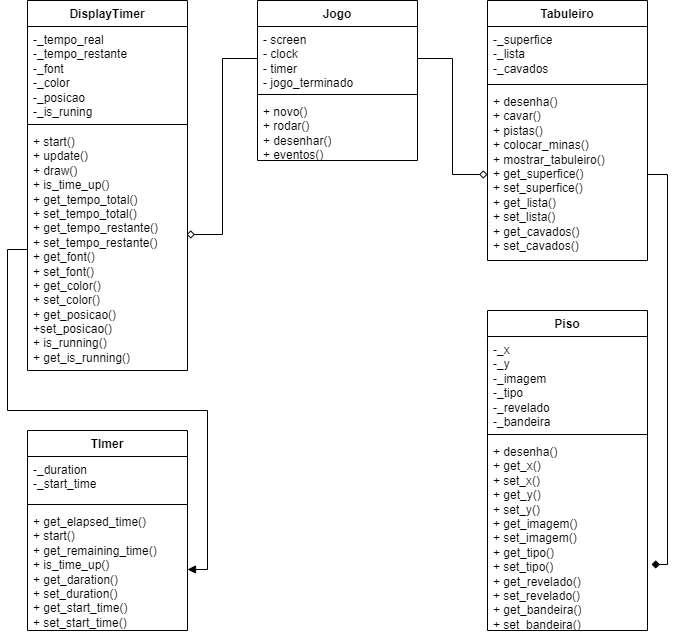

The diagram above was exported from draw.io. Its source (the exported page's mxGraphModel, read from the mxfile embedded in the PNG):
<mxGraphModel dx="1393" dy="797" grid="1" gridSize="10" guides="1" tooltips="1" connect="1" arrows="1" fold="1" page="1" pageScale="1" pageWidth="827" pageHeight="1169" math="0" shadow="0">
  <root>
    <mxCell id="0" />
    <mxCell id="1" parent="0" />
    <mxCell id="GxuNTaocQ4itg_j5-zRW-5" value="Jogo" style="swimlane;fontStyle=1;align=center;verticalAlign=top;childLayout=stackLayout;horizontal=1;startSize=26;horizontalStack=0;resizeParent=1;resizeParentMax=0;resizeLast=0;collapsible=1;marginBottom=0;whiteSpace=wrap;html=1;" vertex="1" parent="1">
      <mxGeometry x="280" y="100" width="160" height="160" as="geometry" />
    </mxCell>
    <mxCell id="GxuNTaocQ4itg_j5-zRW-6" value="- screen&amp;nbsp;&lt;div&gt;- clock&lt;/div&gt;&lt;div&gt;- timer&lt;/div&gt;&lt;div&gt;- jogo_terminado&lt;/div&gt;&lt;div&gt;&lt;br&gt;&lt;/div&gt;" style="text;strokeColor=none;fillColor=none;align=left;verticalAlign=top;spacingLeft=4;spacingRight=4;overflow=hidden;rotatable=0;points=[[0,0.5],[1,0.5]];portConstraint=eastwest;whiteSpace=wrap;html=1;" vertex="1" parent="GxuNTaocQ4itg_j5-zRW-5">
      <mxGeometry y="26" width="160" height="64" as="geometry" />
    </mxCell>
    <mxCell id="GxuNTaocQ4itg_j5-zRW-7" value="" style="line;strokeWidth=1;fillColor=none;align=left;verticalAlign=middle;spacingTop=-1;spacingLeft=3;spacingRight=3;rotatable=0;labelPosition=right;points=[];portConstraint=eastwest;strokeColor=inherit;" vertex="1" parent="GxuNTaocQ4itg_j5-zRW-5">
      <mxGeometry y="90" width="160" height="8" as="geometry" />
    </mxCell>
    <mxCell id="GxuNTaocQ4itg_j5-zRW-8" value="+ novo()&lt;div&gt;+ rodar()&lt;/div&gt;&lt;div&gt;+ desenhar()&lt;/div&gt;&lt;div&gt;+ eventos()&lt;/div&gt;" style="text;strokeColor=none;fillColor=none;align=left;verticalAlign=top;spacingLeft=4;spacingRight=4;overflow=hidden;rotatable=0;points=[[0,0.5],[1,0.5]];portConstraint=eastwest;whiteSpace=wrap;html=1;" vertex="1" parent="GxuNTaocQ4itg_j5-zRW-5">
      <mxGeometry y="98" width="160" height="62" as="geometry" />
    </mxCell>
    <mxCell id="GxuNTaocQ4itg_j5-zRW-10" value="Tabuleiro" style="swimlane;fontStyle=1;align=center;verticalAlign=top;childLayout=stackLayout;horizontal=1;startSize=26;horizontalStack=0;resizeParent=1;resizeParentMax=0;resizeLast=0;collapsible=1;marginBottom=0;whiteSpace=wrap;html=1;" vertex="1" parent="1">
      <mxGeometry x="510" y="100" width="160" height="260" as="geometry" />
    </mxCell>
    <mxCell id="GxuNTaocQ4itg_j5-zRW-11" value="&lt;div&gt;-_superfice&lt;/div&gt;&lt;div&gt;-_lista&lt;br&gt;&lt;/div&gt;&lt;div&gt;-_cavados&lt;/div&gt;" style="text;strokeColor=none;fillColor=none;align=left;verticalAlign=top;spacingLeft=4;spacingRight=4;overflow=hidden;rotatable=0;points=[[0,0.5],[1,0.5]];portConstraint=eastwest;whiteSpace=wrap;html=1;" vertex="1" parent="GxuNTaocQ4itg_j5-zRW-10">
      <mxGeometry y="26" width="160" height="54" as="geometry" />
    </mxCell>
    <mxCell id="GxuNTaocQ4itg_j5-zRW-12" value="" style="line;strokeWidth=1;fillColor=none;align=left;verticalAlign=middle;spacingTop=-1;spacingLeft=3;spacingRight=3;rotatable=0;labelPosition=right;points=[];portConstraint=eastwest;strokeColor=inherit;" vertex="1" parent="GxuNTaocQ4itg_j5-zRW-10">
      <mxGeometry y="80" width="160" height="8" as="geometry" />
    </mxCell>
    <mxCell id="GxuNTaocQ4itg_j5-zRW-13" value="&lt;div&gt;+ desenha()&lt;/div&gt;&lt;div&gt;&lt;span style=&quot;background-color: initial;&quot;&gt;+ cavar()&lt;/span&gt;&lt;/div&gt;&lt;div&gt;+ pistas()&amp;nbsp;&lt;br&gt;&lt;/div&gt;&lt;div&gt;+ colocar_minas()&lt;/div&gt;&lt;div&gt;+ mostrar_tabuleiro()&lt;br&gt;&lt;/div&gt;&lt;div&gt;+ get_superfice()&lt;br&gt;&lt;/div&gt;&lt;div&gt;+ set_superfice()&lt;/div&gt;&lt;div&gt;+ get_lista()&lt;br&gt;&lt;/div&gt;&lt;div&gt;+ set_lista()&lt;br&gt;&lt;/div&gt;&lt;div&gt;+ get_cavados()&lt;br&gt;&lt;/div&gt;&lt;div&gt;+ set_cavados()&lt;br&gt;&lt;/div&gt;&lt;div&gt;&lt;br&gt;&lt;/div&gt;" style="text;strokeColor=none;fillColor=none;align=left;verticalAlign=top;spacingLeft=4;spacingRight=4;overflow=hidden;rotatable=0;points=[[0,0.5],[1,0.5]];portConstraint=eastwest;whiteSpace=wrap;html=1;" vertex="1" parent="GxuNTaocQ4itg_j5-zRW-10">
      <mxGeometry y="88" width="160" height="172" as="geometry" />
    </mxCell>
    <mxCell id="GxuNTaocQ4itg_j5-zRW-14" value="Piso" style="swimlane;fontStyle=1;align=center;verticalAlign=top;childLayout=stackLayout;horizontal=1;startSize=26;horizontalStack=0;resizeParent=1;resizeParentMax=0;resizeLast=0;collapsible=1;marginBottom=0;whiteSpace=wrap;html=1;" vertex="1" parent="1">
      <mxGeometry x="510" y="410" width="160" height="320" as="geometry" />
    </mxCell>
    <mxCell id="GxuNTaocQ4itg_j5-zRW-15" value="&lt;div&gt;-_x&lt;/div&gt;&lt;div&gt;-_y&lt;br&gt;&lt;/div&gt;&lt;div&gt;-_imagem&lt;/div&gt;&lt;div&gt;-_tipo&lt;/div&gt;&lt;div&gt;-_revelado&lt;/div&gt;&lt;div&gt;-_bandeira&lt;/div&gt;" style="text;strokeColor=none;fillColor=none;align=left;verticalAlign=top;spacingLeft=4;spacingRight=4;overflow=hidden;rotatable=0;points=[[0,0.5],[1,0.5]];portConstraint=eastwest;whiteSpace=wrap;html=1;" vertex="1" parent="GxuNTaocQ4itg_j5-zRW-14">
      <mxGeometry y="26" width="160" height="94" as="geometry" />
    </mxCell>
    <mxCell id="GxuNTaocQ4itg_j5-zRW-16" value="" style="line;strokeWidth=1;fillColor=none;align=left;verticalAlign=middle;spacingTop=-1;spacingLeft=3;spacingRight=3;rotatable=0;labelPosition=right;points=[];portConstraint=eastwest;strokeColor=inherit;" vertex="1" parent="GxuNTaocQ4itg_j5-zRW-14">
      <mxGeometry y="120" width="160" height="8" as="geometry" />
    </mxCell>
    <mxCell id="GxuNTaocQ4itg_j5-zRW-17" value="&lt;div&gt;+ desenha()&lt;/div&gt;&lt;div&gt;&lt;span style=&quot;background-color: initial;&quot;&gt;+ get_x()&lt;/span&gt;&lt;/div&gt;&lt;div&gt;+ set_x()&amp;nbsp;&lt;br&gt;&lt;/div&gt;&lt;div&gt;+ get_y()&lt;/div&gt;&lt;div&gt;+ set_y()&lt;br&gt;&lt;/div&gt;&lt;div&gt;+ get_imagem()&lt;br&gt;&lt;/div&gt;&lt;div&gt;+ set_imagem()&lt;/div&gt;&lt;div&gt;+ get_tipo()&lt;br&gt;&lt;/div&gt;&lt;div&gt;+ set_tipo()&lt;br&gt;&lt;/div&gt;&lt;div&gt;+ get_revelado()&lt;br&gt;&lt;/div&gt;&lt;div&gt;+ set_revelado()&lt;/div&gt;&lt;div&gt;+ get_bandeira()&lt;/div&gt;&lt;div&gt;+ set_bandeira()&lt;/div&gt;" style="text;strokeColor=none;fillColor=none;align=left;verticalAlign=top;spacingLeft=4;spacingRight=4;overflow=hidden;rotatable=0;points=[[0,0.5],[1,0.5]];portConstraint=eastwest;whiteSpace=wrap;html=1;" vertex="1" parent="GxuNTaocQ4itg_j5-zRW-14">
      <mxGeometry y="128" width="160" height="192" as="geometry" />
    </mxCell>
    <mxCell id="GxuNTaocQ4itg_j5-zRW-18" value="TImer" style="swimlane;fontStyle=1;align=center;verticalAlign=top;childLayout=stackLayout;horizontal=1;startSize=26;horizontalStack=0;resizeParent=1;resizeParentMax=0;resizeLast=0;collapsible=1;marginBottom=0;whiteSpace=wrap;html=1;" vertex="1" parent="1">
      <mxGeometry x="50" y="530" width="160" height="200" as="geometry" />
    </mxCell>
    <mxCell id="GxuNTaocQ4itg_j5-zRW-19" value="&lt;div&gt;-_duration&lt;/div&gt;&lt;div&gt;-_start_time&lt;/div&gt;" style="text;strokeColor=none;fillColor=none;align=left;verticalAlign=top;spacingLeft=4;spacingRight=4;overflow=hidden;rotatable=0;points=[[0,0.5],[1,0.5]];portConstraint=eastwest;whiteSpace=wrap;html=1;" vertex="1" parent="GxuNTaocQ4itg_j5-zRW-18">
      <mxGeometry y="26" width="160" height="44" as="geometry" />
    </mxCell>
    <mxCell id="GxuNTaocQ4itg_j5-zRW-20" value="" style="line;strokeWidth=1;fillColor=none;align=left;verticalAlign=middle;spacingTop=-1;spacingLeft=3;spacingRight=3;rotatable=0;labelPosition=right;points=[];portConstraint=eastwest;strokeColor=inherit;" vertex="1" parent="GxuNTaocQ4itg_j5-zRW-18">
      <mxGeometry y="70" width="160" height="8" as="geometry" />
    </mxCell>
    <mxCell id="GxuNTaocQ4itg_j5-zRW-21" value="&lt;div&gt;+ get_elapsed_time()&lt;/div&gt;&lt;div&gt;&lt;span style=&quot;background-color: initial;&quot;&gt;+ start()&lt;/span&gt;&lt;/div&gt;&lt;div&gt;+ get_remaining_time()&amp;nbsp;&lt;br&gt;&lt;/div&gt;&lt;div&gt;+ is_time_up()&lt;/div&gt;&lt;div&gt;+ get_daration()&lt;br&gt;&lt;/div&gt;&lt;div&gt;+ set_duration()&lt;br&gt;&lt;/div&gt;&lt;div&gt;+ get_start_time()&lt;/div&gt;&lt;div&gt;+ set_start_time()&lt;/div&gt;&lt;div&gt;&lt;br&gt;&lt;/div&gt;" style="text;strokeColor=none;fillColor=none;align=left;verticalAlign=top;spacingLeft=4;spacingRight=4;overflow=hidden;rotatable=0;points=[[0,0.5],[1,0.5]];portConstraint=eastwest;whiteSpace=wrap;html=1;" vertex="1" parent="GxuNTaocQ4itg_j5-zRW-18">
      <mxGeometry y="78" width="160" height="122" as="geometry" />
    </mxCell>
    <mxCell id="GxuNTaocQ4itg_j5-zRW-22" value="DisplayTimer" style="swimlane;fontStyle=1;align=center;verticalAlign=top;childLayout=stackLayout;horizontal=1;startSize=26;horizontalStack=0;resizeParent=1;resizeParentMax=0;resizeLast=0;collapsible=1;marginBottom=0;whiteSpace=wrap;html=1;" vertex="1" parent="1">
      <mxGeometry x="50" y="100" width="160" height="370" as="geometry" />
    </mxCell>
    <mxCell id="GxuNTaocQ4itg_j5-zRW-23" value="&lt;div&gt;-_tempo_real&lt;/div&gt;&lt;div&gt;-_tempo_restante&lt;br&gt;&lt;/div&gt;&lt;div&gt;-_font&lt;/div&gt;&lt;div&gt;-_color&lt;/div&gt;&lt;div&gt;-_posicao&lt;/div&gt;&lt;div&gt;-_is_runing&lt;/div&gt;" style="text;strokeColor=none;fillColor=none;align=left;verticalAlign=top;spacingLeft=4;spacingRight=4;overflow=hidden;rotatable=0;points=[[0,0.5],[1,0.5]];portConstraint=eastwest;whiteSpace=wrap;html=1;" vertex="1" parent="GxuNTaocQ4itg_j5-zRW-22">
      <mxGeometry y="26" width="160" height="94" as="geometry" />
    </mxCell>
    <mxCell id="GxuNTaocQ4itg_j5-zRW-24" value="" style="line;strokeWidth=1;fillColor=none;align=left;verticalAlign=middle;spacingTop=-1;spacingLeft=3;spacingRight=3;rotatable=0;labelPosition=right;points=[];portConstraint=eastwest;strokeColor=inherit;" vertex="1" parent="GxuNTaocQ4itg_j5-zRW-22">
      <mxGeometry y="120" width="160" height="8" as="geometry" />
    </mxCell>
    <mxCell id="GxuNTaocQ4itg_j5-zRW-25" value="&lt;div&gt;+ start()&lt;/div&gt;&lt;div&gt;&lt;span style=&quot;background-color: initial;&quot;&gt;+ update()&lt;/span&gt;&lt;/div&gt;&lt;div&gt;+ draw()&lt;br&gt;&lt;/div&gt;&lt;div&gt;+ is_time_up()&lt;/div&gt;&lt;div&gt;+ get_tempo_total()&lt;br&gt;&lt;/div&gt;&lt;div&gt;+ set_tempo_total()&lt;br&gt;&lt;/div&gt;&lt;div&gt;+ get_tempo_restante()&lt;/div&gt;&lt;div&gt;+ set_tempo_restante()&lt;br&gt;&lt;/div&gt;&lt;div&gt;+ get_font()&lt;br&gt;&lt;/div&gt;&lt;div&gt;+ set_font()&lt;br&gt;&lt;/div&gt;&lt;div&gt;+ get_color()&lt;/div&gt;&lt;div&gt;+ set_color()&lt;/div&gt;&lt;div&gt;+ get_posicao()&lt;/div&gt;&lt;div&gt;+set_posicao()&lt;/div&gt;&lt;div&gt;+ is_running()&lt;/div&gt;&lt;div&gt;+ get_is_running()&lt;/div&gt;" style="text;strokeColor=none;fillColor=none;align=left;verticalAlign=top;spacingLeft=4;spacingRight=4;overflow=hidden;rotatable=0;points=[[0,0.5],[1,0.5]];portConstraint=eastwest;whiteSpace=wrap;html=1;" vertex="1" parent="GxuNTaocQ4itg_j5-zRW-22">
      <mxGeometry y="128" width="160" height="242" as="geometry" />
    </mxCell>
    <mxCell id="GxuNTaocQ4itg_j5-zRW-32" style="edgeStyle=orthogonalEdgeStyle;rounded=0;orthogonalLoop=1;jettySize=auto;html=1;entryX=1;entryY=0.5;entryDx=0;entryDy=0;endArrow=block;endFill=1;" edge="1" parent="1" source="GxuNTaocQ4itg_j5-zRW-25" target="GxuNTaocQ4itg_j5-zRW-21">
      <mxGeometry relative="1" as="geometry">
        <Array as="points">
          <mxPoint x="30" y="349" />
          <mxPoint x="30" y="510" />
          <mxPoint x="230" y="510" />
          <mxPoint x="230" y="669" />
        </Array>
      </mxGeometry>
    </mxCell>
    <mxCell id="GxuNTaocQ4itg_j5-zRW-38" style="edgeStyle=orthogonalEdgeStyle;rounded=0;orthogonalLoop=1;jettySize=auto;html=1;entryX=0;entryY=0.5;entryDx=0;entryDy=0;endArrow=diamond;endFill=0;" edge="1" parent="1" source="GxuNTaocQ4itg_j5-zRW-6" target="GxuNTaocQ4itg_j5-zRW-13">
      <mxGeometry relative="1" as="geometry" />
    </mxCell>
    <mxCell id="GxuNTaocQ4itg_j5-zRW-39" style="edgeStyle=orthogonalEdgeStyle;rounded=0;orthogonalLoop=1;jettySize=auto;html=1;entryX=0.994;entryY=0.438;entryDx=0;entryDy=0;entryPerimeter=0;endArrow=diamond;endFill=0;" edge="1" parent="1" source="GxuNTaocQ4itg_j5-zRW-6" target="GxuNTaocQ4itg_j5-zRW-25">
      <mxGeometry relative="1" as="geometry" />
    </mxCell>
    <mxCell id="GxuNTaocQ4itg_j5-zRW-41" style="edgeStyle=orthogonalEdgeStyle;rounded=0;orthogonalLoop=1;jettySize=auto;html=1;entryX=1.025;entryY=0.656;entryDx=0;entryDy=0;entryPerimeter=0;endArrow=diamond;endFill=1;" edge="1" parent="1" source="GxuNTaocQ4itg_j5-zRW-13" target="GxuNTaocQ4itg_j5-zRW-17">
      <mxGeometry relative="1" as="geometry">
        <mxPoint x="720" y="670" as="targetPoint" />
        <Array as="points">
          <mxPoint x="690" y="274" />
          <mxPoint x="690" y="664" />
        </Array>
      </mxGeometry>
    </mxCell>
  </root>
</mxGraphModel>